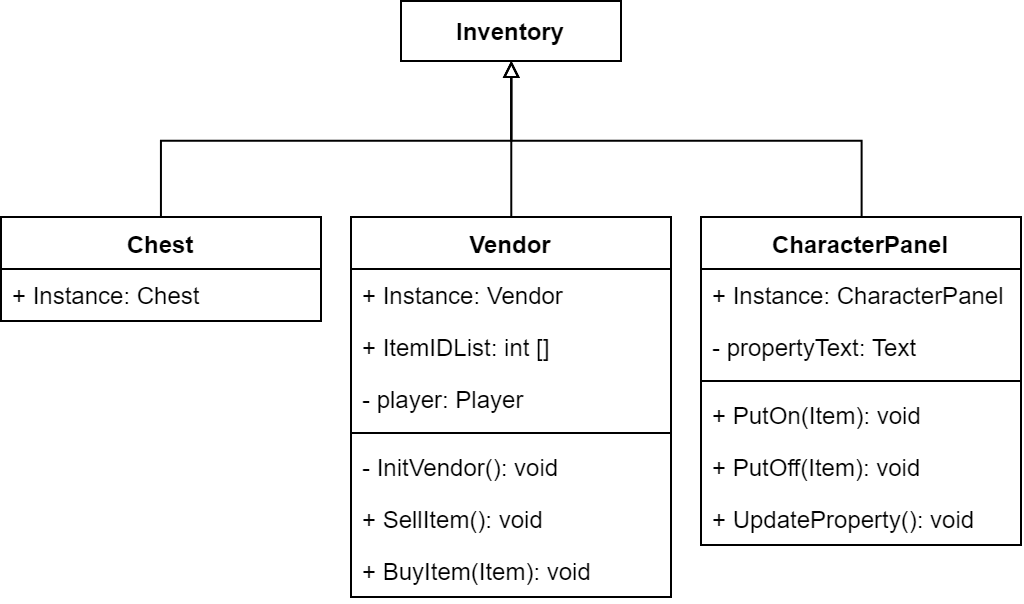

The diagram above was exported from draw.io. Its source (the exported page's mxGraphModel, read from the mxfile embedded in the PNG):
<mxGraphModel dx="539" dy="288" grid="1" gridSize="10" guides="1" tooltips="1" connect="1" arrows="1" fold="1" page="1" pageScale="1" pageWidth="827" pageHeight="1169" math="0" shadow="0">
  <root>
    <mxCell id="ZeL3p8WlPEQOOQRrPfbL-0" />
    <mxCell id="ZeL3p8WlPEQOOQRrPfbL-1" parent="ZeL3p8WlPEQOOQRrPfbL-0" />
    <mxCell id="fJQq6ksZuFrq6rCKwhlm-8" style="edgeStyle=orthogonalEdgeStyle;rounded=0;orthogonalLoop=1;jettySize=auto;html=1;entryX=0.5;entryY=1;entryDx=0;entryDy=0;endArrow=block;endFill=0;" edge="1" parent="ZeL3p8WlPEQOOQRrPfbL-1" source="ZeL3p8WlPEQOOQRrPfbL-2" target="fJQq6ksZuFrq6rCKwhlm-0">
      <mxGeometry relative="1" as="geometry" />
    </mxCell>
    <mxCell id="ZeL3p8WlPEQOOQRrPfbL-2" value="Vendor" style="swimlane;fontStyle=1;align=center;verticalAlign=top;childLayout=stackLayout;horizontal=1;startSize=26;horizontalStack=0;resizeParent=1;resizeParentMax=0;resizeLast=0;collapsible=1;marginBottom=0;" vertex="1" parent="ZeL3p8WlPEQOOQRrPfbL-1">
      <mxGeometry x="245" y="168" width="160" height="190" as="geometry" />
    </mxCell>
    <mxCell id="ZeL3p8WlPEQOOQRrPfbL-3" value="+ Instance: Vendor" style="text;strokeColor=none;fillColor=none;align=left;verticalAlign=top;spacingLeft=4;spacingRight=4;overflow=hidden;rotatable=0;points=[[0,0.5],[1,0.5]];portConstraint=eastwest;" vertex="1" parent="ZeL3p8WlPEQOOQRrPfbL-2">
      <mxGeometry y="26" width="160" height="26" as="geometry" />
    </mxCell>
    <mxCell id="fJQq6ksZuFrq6rCKwhlm-14" value="+ ItemIDList: int []" style="text;strokeColor=none;fillColor=none;align=left;verticalAlign=top;spacingLeft=4;spacingRight=4;overflow=hidden;rotatable=0;points=[[0,0.5],[1,0.5]];portConstraint=eastwest;" vertex="1" parent="ZeL3p8WlPEQOOQRrPfbL-2">
      <mxGeometry y="52" width="160" height="26" as="geometry" />
    </mxCell>
    <mxCell id="fJQq6ksZuFrq6rCKwhlm-15" value="- player: Player" style="text;strokeColor=none;fillColor=none;align=left;verticalAlign=top;spacingLeft=4;spacingRight=4;overflow=hidden;rotatable=0;points=[[0,0.5],[1,0.5]];portConstraint=eastwest;" vertex="1" parent="ZeL3p8WlPEQOOQRrPfbL-2">
      <mxGeometry y="78" width="160" height="26" as="geometry" />
    </mxCell>
    <mxCell id="ZeL3p8WlPEQOOQRrPfbL-4" value="" style="line;strokeWidth=1;fillColor=none;align=left;verticalAlign=middle;spacingTop=-1;spacingLeft=3;spacingRight=3;rotatable=0;labelPosition=right;points=[];portConstraint=eastwest;" vertex="1" parent="ZeL3p8WlPEQOOQRrPfbL-2">
      <mxGeometry y="104" width="160" height="8" as="geometry" />
    </mxCell>
    <mxCell id="ZeL3p8WlPEQOOQRrPfbL-5" value="- InitVendor(): void" style="text;strokeColor=none;fillColor=none;align=left;verticalAlign=top;spacingLeft=4;spacingRight=4;overflow=hidden;rotatable=0;points=[[0,0.5],[1,0.5]];portConstraint=eastwest;" vertex="1" parent="ZeL3p8WlPEQOOQRrPfbL-2">
      <mxGeometry y="112" width="160" height="26" as="geometry" />
    </mxCell>
    <mxCell id="fJQq6ksZuFrq6rCKwhlm-16" value="+ SellItem(): void" style="text;strokeColor=none;fillColor=none;align=left;verticalAlign=top;spacingLeft=4;spacingRight=4;overflow=hidden;rotatable=0;points=[[0,0.5],[1,0.5]];portConstraint=eastwest;" vertex="1" parent="ZeL3p8WlPEQOOQRrPfbL-2">
      <mxGeometry y="138" width="160" height="26" as="geometry" />
    </mxCell>
    <mxCell id="fJQq6ksZuFrq6rCKwhlm-17" value="+ BuyItem(Item): void" style="text;strokeColor=none;fillColor=none;align=left;verticalAlign=top;spacingLeft=4;spacingRight=4;overflow=hidden;rotatable=0;points=[[0,0.5],[1,0.5]];portConstraint=eastwest;" vertex="1" parent="ZeL3p8WlPEQOOQRrPfbL-2">
      <mxGeometry y="164" width="160" height="26" as="geometry" />
    </mxCell>
    <mxCell id="fJQq6ksZuFrq6rCKwhlm-0" value="Inventory" style="html=1;fontStyle=1" vertex="1" parent="ZeL3p8WlPEQOOQRrPfbL-1">
      <mxGeometry x="270" y="60" width="110" height="30" as="geometry" />
    </mxCell>
    <mxCell id="fJQq6ksZuFrq6rCKwhlm-13" style="edgeStyle=orthogonalEdgeStyle;rounded=0;orthogonalLoop=1;jettySize=auto;html=1;entryX=0.5;entryY=1;entryDx=0;entryDy=0;endArrow=block;endFill=0;" edge="1" parent="ZeL3p8WlPEQOOQRrPfbL-1" source="fJQq6ksZuFrq6rCKwhlm-9" target="fJQq6ksZuFrq6rCKwhlm-0">
      <mxGeometry relative="1" as="geometry">
        <Array as="points">
          <mxPoint x="150" y="130" />
          <mxPoint x="325" y="130" />
        </Array>
      </mxGeometry>
    </mxCell>
    <mxCell id="fJQq6ksZuFrq6rCKwhlm-9" value="Chest" style="swimlane;fontStyle=1;align=center;verticalAlign=top;childLayout=stackLayout;horizontal=1;startSize=26;horizontalStack=0;resizeParent=1;resizeParentMax=0;resizeLast=0;collapsible=1;marginBottom=0;" vertex="1" parent="ZeL3p8WlPEQOOQRrPfbL-1">
      <mxGeometry x="70" y="168" width="160" height="52" as="geometry" />
    </mxCell>
    <mxCell id="fJQq6ksZuFrq6rCKwhlm-10" value="+ Instance: Chest" style="text;strokeColor=none;fillColor=none;align=left;verticalAlign=top;spacingLeft=4;spacingRight=4;overflow=hidden;rotatable=0;points=[[0,0.5],[1,0.5]];portConstraint=eastwest;" vertex="1" parent="fJQq6ksZuFrq6rCKwhlm-9">
      <mxGeometry y="26" width="160" height="26" as="geometry" />
    </mxCell>
    <mxCell id="fJQq6ksZuFrq6rCKwhlm-26" style="edgeStyle=orthogonalEdgeStyle;rounded=0;orthogonalLoop=1;jettySize=auto;html=1;entryX=0.5;entryY=1;entryDx=0;entryDy=0;endArrow=block;endFill=0;" edge="1" parent="ZeL3p8WlPEQOOQRrPfbL-1" source="fJQq6ksZuFrq6rCKwhlm-18" target="fJQq6ksZuFrq6rCKwhlm-0">
      <mxGeometry relative="1" as="geometry">
        <Array as="points">
          <mxPoint x="500" y="130" />
          <mxPoint x="325" y="130" />
        </Array>
      </mxGeometry>
    </mxCell>
    <mxCell id="fJQq6ksZuFrq6rCKwhlm-18" value="CharacterPanel" style="swimlane;fontStyle=1;align=center;verticalAlign=top;childLayout=stackLayout;horizontal=1;startSize=26;horizontalStack=0;resizeParent=1;resizeParentMax=0;resizeLast=0;collapsible=1;marginBottom=0;" vertex="1" parent="ZeL3p8WlPEQOOQRrPfbL-1">
      <mxGeometry x="420" y="168" width="160" height="164" as="geometry" />
    </mxCell>
    <mxCell id="fJQq6ksZuFrq6rCKwhlm-19" value="+ Instance: CharacterPanel" style="text;strokeColor=none;fillColor=none;align=left;verticalAlign=top;spacingLeft=4;spacingRight=4;overflow=hidden;rotatable=0;points=[[0,0.5],[1,0.5]];portConstraint=eastwest;" vertex="1" parent="fJQq6ksZuFrq6rCKwhlm-18">
      <mxGeometry y="26" width="160" height="26" as="geometry" />
    </mxCell>
    <mxCell id="fJQq6ksZuFrq6rCKwhlm-20" value="- propertyText: Text" style="text;strokeColor=none;fillColor=none;align=left;verticalAlign=top;spacingLeft=4;spacingRight=4;overflow=hidden;rotatable=0;points=[[0,0.5],[1,0.5]];portConstraint=eastwest;" vertex="1" parent="fJQq6ksZuFrq6rCKwhlm-18">
      <mxGeometry y="52" width="160" height="26" as="geometry" />
    </mxCell>
    <mxCell id="fJQq6ksZuFrq6rCKwhlm-22" value="" style="line;strokeWidth=1;fillColor=none;align=left;verticalAlign=middle;spacingTop=-1;spacingLeft=3;spacingRight=3;rotatable=0;labelPosition=right;points=[];portConstraint=eastwest;" vertex="1" parent="fJQq6ksZuFrq6rCKwhlm-18">
      <mxGeometry y="78" width="160" height="8" as="geometry" />
    </mxCell>
    <mxCell id="fJQq6ksZuFrq6rCKwhlm-23" value="+ PutOn(Item): void" style="text;strokeColor=none;fillColor=none;align=left;verticalAlign=top;spacingLeft=4;spacingRight=4;overflow=hidden;rotatable=0;points=[[0,0.5],[1,0.5]];portConstraint=eastwest;" vertex="1" parent="fJQq6ksZuFrq6rCKwhlm-18">
      <mxGeometry y="86" width="160" height="26" as="geometry" />
    </mxCell>
    <mxCell id="fJQq6ksZuFrq6rCKwhlm-24" value="+ PutOff(Item): void" style="text;strokeColor=none;fillColor=none;align=left;verticalAlign=top;spacingLeft=4;spacingRight=4;overflow=hidden;rotatable=0;points=[[0,0.5],[1,0.5]];portConstraint=eastwest;" vertex="1" parent="fJQq6ksZuFrq6rCKwhlm-18">
      <mxGeometry y="112" width="160" height="26" as="geometry" />
    </mxCell>
    <mxCell id="fJQq6ksZuFrq6rCKwhlm-25" value="+ UpdateProperty(): void" style="text;strokeColor=none;fillColor=none;align=left;verticalAlign=top;spacingLeft=4;spacingRight=4;overflow=hidden;rotatable=0;points=[[0,0.5],[1,0.5]];portConstraint=eastwest;" vertex="1" parent="fJQq6ksZuFrq6rCKwhlm-18">
      <mxGeometry y="138" width="160" height="26" as="geometry" />
    </mxCell>
  </root>
</mxGraphModel>